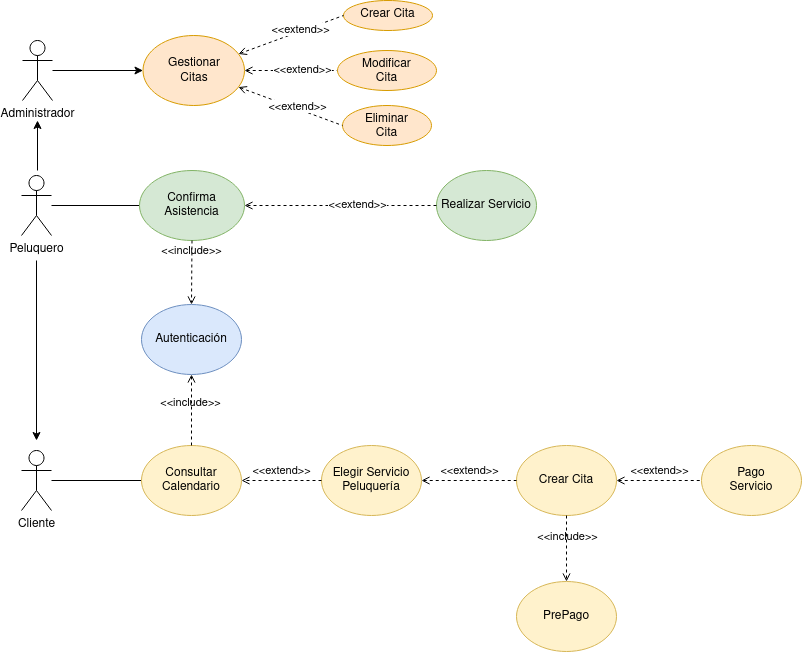

The diagram above was exported from draw.io. Its source (the exported page's mxGraphModel, read from the mxfile embedded in the PNG):
<mxGraphModel dx="1434" dy="664" grid="1" gridSize="10" guides="1" tooltips="1" connect="1" arrows="1" fold="1" page="1" pageScale="1" pageWidth="827" pageHeight="1169" math="0" shadow="0">
  <root>
    <mxCell id="0" />
    <mxCell id="1" parent="0" />
    <mxCell id="wJ2gVbFznLCHL7TjeyqG-1" value="" style="rounded=0;orthogonalLoop=1;jettySize=auto;html=1;endArrow=none;endFill=0;entryX=0;entryY=0.5;entryDx=0;entryDy=0;" edge="1" parent="1" source="wJ2gVbFznLCHL7TjeyqG-2" target="wJ2gVbFznLCHL7TjeyqG-4">
      <mxGeometry relative="1" as="geometry" />
    </mxCell>
    <mxCell id="wJ2gVbFznLCHL7TjeyqG-2" value="Cliente" style="shape=umlActor;verticalLabelPosition=bottom;verticalAlign=top;html=1;outlineConnect=0;" vertex="1" parent="1">
      <mxGeometry x="24" y="470" width="30" height="60" as="geometry" />
    </mxCell>
    <mxCell id="wJ2gVbFznLCHL7TjeyqG-3" value="Autenticación" style="ellipse;whiteSpace=wrap;html=1;fillColor=#dae8fc;strokeColor=#6c8ebf;" vertex="1" parent="1">
      <mxGeometry x="144" y="324" width="100" height="70" as="geometry" />
    </mxCell>
    <mxCell id="wJ2gVbFznLCHL7TjeyqG-4" value="&lt;div&gt;Consultar&lt;/div&gt;&lt;div&gt;Calendario&lt;br&gt;&lt;/div&gt;" style="ellipse;whiteSpace=wrap;html=1;fillColor=#fff2cc;strokeColor=#d6b656;" vertex="1" parent="1">
      <mxGeometry x="144" y="465" width="100" height="70" as="geometry" />
    </mxCell>
    <mxCell id="wJ2gVbFznLCHL7TjeyqG-5" value="Elegir Servicio Peluquería" style="ellipse;whiteSpace=wrap;html=1;fillColor=#fff2cc;strokeColor=#d6b656;" vertex="1" parent="1">
      <mxGeometry x="324" y="465" width="100" height="70" as="geometry" />
    </mxCell>
    <mxCell id="wJ2gVbFznLCHL7TjeyqG-6" value="Crear Cita" style="ellipse;whiteSpace=wrap;html=1;fillColor=#fff2cc;strokeColor=#d6b656;" vertex="1" parent="1">
      <mxGeometry x="519" y="465" width="100" height="70" as="geometry" />
    </mxCell>
    <mxCell id="wJ2gVbFznLCHL7TjeyqG-7" value="PrePago" style="ellipse;whiteSpace=wrap;html=1;fillColor=#fff2cc;strokeColor=#d6b656;" vertex="1" parent="1">
      <mxGeometry x="519" y="601" width="100" height="70" as="geometry" />
    </mxCell>
    <mxCell id="wJ2gVbFznLCHL7TjeyqG-8" value="&amp;lt;&amp;lt;include&amp;gt;&amp;gt;" style="html=1;verticalAlign=bottom;labelBackgroundColor=none;endArrow=open;endFill=0;dashed=1;rounded=0;entryX=0.5;entryY=1;entryDx=0;entryDy=0;exitX=0.5;exitY=0;exitDx=0;exitDy=0;" edge="1" parent="1" source="wJ2gVbFznLCHL7TjeyqG-4" target="wJ2gVbFznLCHL7TjeyqG-3">
      <mxGeometry x="-0.0715" y="1" width="160" relative="1" as="geometry">
        <mxPoint x="249" y="405" as="sourcePoint" />
        <mxPoint x="464" y="475" as="targetPoint" />
        <mxPoint as="offset" />
      </mxGeometry>
    </mxCell>
    <mxCell id="wJ2gVbFznLCHL7TjeyqG-9" value="&amp;lt;&amp;lt;extend&amp;gt;&amp;gt;" style="html=1;verticalAlign=bottom;labelBackgroundColor=none;endArrow=open;endFill=0;dashed=1;rounded=0;exitX=0;exitY=0.5;exitDx=0;exitDy=0;entryX=1;entryY=0.5;entryDx=0;entryDy=0;" edge="1" parent="1" source="wJ2gVbFznLCHL7TjeyqG-5" target="wJ2gVbFznLCHL7TjeyqG-4">
      <mxGeometry width="160" relative="1" as="geometry">
        <mxPoint x="154" y="425" as="sourcePoint" />
        <mxPoint x="269" y="565" as="targetPoint" />
      </mxGeometry>
    </mxCell>
    <mxCell id="wJ2gVbFznLCHL7TjeyqG-10" value="&amp;lt;&amp;lt;extend&amp;gt;&amp;gt;" style="html=1;verticalAlign=bottom;labelBackgroundColor=none;endArrow=none;endFill=0;dashed=1;rounded=0;entryX=0;entryY=0.5;entryDx=0;entryDy=0;startArrow=open;startFill=0;exitX=1;exitY=0.5;exitDx=0;exitDy=0;" edge="1" parent="1" source="wJ2gVbFznLCHL7TjeyqG-5" target="wJ2gVbFznLCHL7TjeyqG-6">
      <mxGeometry width="160" relative="1" as="geometry">
        <mxPoint x="469" y="545" as="sourcePoint" />
        <mxPoint x="384" y="469" as="targetPoint" />
      </mxGeometry>
    </mxCell>
    <mxCell id="wJ2gVbFznLCHL7TjeyqG-11" value="&amp;lt;&amp;lt;include&amp;gt;&amp;gt;" style="html=1;verticalAlign=bottom;labelBackgroundColor=none;endArrow=open;endFill=0;dashed=1;rounded=0;exitX=0.5;exitY=1;exitDx=0;exitDy=0;entryX=0.5;entryY=0;entryDx=0;entryDy=0;" edge="1" parent="1" source="wJ2gVbFznLCHL7TjeyqG-6" target="wJ2gVbFznLCHL7TjeyqG-7">
      <mxGeometry x="-0.0604" y="1" width="160" relative="1" as="geometry">
        <mxPoint x="630" y="570" as="sourcePoint" />
        <mxPoint x="609" y="575" as="targetPoint" />
        <mxPoint as="offset" />
      </mxGeometry>
    </mxCell>
    <mxCell id="wJ2gVbFznLCHL7TjeyqG-12" value="Realizar Servicio" style="ellipse;whiteSpace=wrap;html=1;fillColor=#d5e8d4;strokeColor=#82b366;" vertex="1" parent="1">
      <mxGeometry x="439" y="190" width="100" height="70" as="geometry" />
    </mxCell>
    <mxCell id="wJ2gVbFznLCHL7TjeyqG-13" value="&amp;lt;&amp;lt;extend&amp;gt;&amp;gt;" style="html=1;verticalAlign=bottom;labelBackgroundColor=none;endArrow=none;endFill=0;dashed=1;rounded=0;startArrow=open;startFill=0;exitX=1;exitY=0.5;exitDx=0;exitDy=0;entryX=0;entryY=0.5;entryDx=0;entryDy=0;" edge="1" parent="1" source="wJ2gVbFznLCHL7TjeyqG-6" target="wJ2gVbFznLCHL7TjeyqG-14">
      <mxGeometry width="160" relative="1" as="geometry">
        <mxPoint x="734" y="464" as="sourcePoint" />
        <mxPoint x="709" y="445" as="targetPoint" />
      </mxGeometry>
    </mxCell>
    <mxCell id="wJ2gVbFznLCHL7TjeyqG-14" value="&lt;div&gt;Pago&lt;br&gt;&lt;/div&gt;&lt;div&gt;Servicio&lt;/div&gt;" style="ellipse;whiteSpace=wrap;html=1;fillColor=#fff2cc;strokeColor=#d6b656;" vertex="1" parent="1">
      <mxGeometry x="704" y="465" width="100" height="70" as="geometry" />
    </mxCell>
    <mxCell id="wJ2gVbFznLCHL7TjeyqG-25" value="" style="edgeStyle=orthogonalEdgeStyle;rounded=0;orthogonalLoop=1;jettySize=auto;html=1;" edge="1" parent="1">
      <mxGeometry relative="1" as="geometry">
        <mxPoint x="39" y="280" as="sourcePoint" />
        <mxPoint x="39" y="460" as="targetPoint" />
      </mxGeometry>
    </mxCell>
    <mxCell id="wJ2gVbFznLCHL7TjeyqG-16" value="Peluquero" style="shape=umlActor;verticalLabelPosition=bottom;verticalAlign=top;html=1;outlineConnect=0;" vertex="1" parent="1">
      <mxGeometry x="24" y="195" width="30" height="60" as="geometry" />
    </mxCell>
    <mxCell id="wJ2gVbFznLCHL7TjeyqG-17" value="" style="rounded=0;orthogonalLoop=1;jettySize=auto;html=1;endArrow=none;endFill=0;entryX=0;entryY=0.5;entryDx=0;entryDy=0;" edge="1" parent="1" source="wJ2gVbFznLCHL7TjeyqG-16" target="wJ2gVbFznLCHL7TjeyqG-18">
      <mxGeometry relative="1" as="geometry">
        <mxPoint x="64" y="427" as="sourcePoint" />
        <mxPoint x="179" y="225" as="targetPoint" />
      </mxGeometry>
    </mxCell>
    <mxCell id="wJ2gVbFznLCHL7TjeyqG-20" value="" style="edgeStyle=orthogonalEdgeStyle;rounded=0;orthogonalLoop=1;jettySize=auto;html=1;dashed=1;endArrow=open;endFill=0;entryX=1;entryY=0.5;entryDx=0;entryDy=0;" edge="1" parent="1" source="wJ2gVbFznLCHL7TjeyqG-12" target="wJ2gVbFznLCHL7TjeyqG-18">
      <mxGeometry relative="1" as="geometry">
        <mxPoint x="309" y="175" as="sourcePoint" />
        <mxPoint x="336.5" y="225" as="targetPoint" />
      </mxGeometry>
    </mxCell>
    <mxCell id="wJ2gVbFznLCHL7TjeyqG-23" value="&amp;lt;&amp;lt;extend&amp;gt;&amp;gt;" style="edgeLabel;html=1;align=center;verticalAlign=middle;resizable=0;points=[];" vertex="1" connectable="0" parent="wJ2gVbFznLCHL7TjeyqG-20">
      <mxGeometry x="0.1912" y="3" relative="1" as="geometry">
        <mxPoint x="34" y="-5" as="offset" />
      </mxGeometry>
    </mxCell>
    <mxCell id="wJ2gVbFznLCHL7TjeyqG-18" value="Confirma Asistencia" style="ellipse;whiteSpace=wrap;html=1;fillColor=#d5e8d4;strokeColor=#82b366;" vertex="1" parent="1">
      <mxGeometry x="142" y="190" width="105" height="70" as="geometry" />
    </mxCell>
    <mxCell id="wJ2gVbFznLCHL7TjeyqG-22" value="&amp;lt;&amp;lt;include&amp;gt;&amp;gt;" style="html=1;verticalAlign=bottom;labelBackgroundColor=none;endArrow=open;endFill=0;dashed=1;rounded=0;exitX=0.5;exitY=1;exitDx=0;exitDy=0;entryX=0.5;entryY=0;entryDx=0;entryDy=0;" edge="1" parent="1" source="wJ2gVbFznLCHL7TjeyqG-18" target="wJ2gVbFznLCHL7TjeyqG-3">
      <mxGeometry x="-0.3724" width="160" relative="1" as="geometry">
        <mxPoint x="199" y="325" as="sourcePoint" />
        <mxPoint x="259" y="295" as="targetPoint" />
        <mxPoint as="offset" />
      </mxGeometry>
    </mxCell>
    <mxCell id="wJ2gVbFznLCHL7TjeyqG-28" value="" style="edgeStyle=orthogonalEdgeStyle;rounded=0;orthogonalLoop=1;jettySize=auto;html=1;" edge="1" parent="1" source="wJ2gVbFznLCHL7TjeyqG-26" target="wJ2gVbFznLCHL7TjeyqG-27">
      <mxGeometry relative="1" as="geometry" />
    </mxCell>
    <mxCell id="wJ2gVbFznLCHL7TjeyqG-26" value="Administrador" style="shape=umlActor;verticalLabelPosition=bottom;verticalAlign=top;html=1;outlineConnect=0;" vertex="1" parent="1">
      <mxGeometry x="25" y="60" width="30" height="60" as="geometry" />
    </mxCell>
    <mxCell id="wJ2gVbFznLCHL7TjeyqG-30" value="" style="rounded=0;orthogonalLoop=1;jettySize=auto;html=1;dashed=1;endArrow=none;endFill=0;startArrow=open;startFill=0;entryX=0;entryY=0.5;entryDx=0;entryDy=0;" edge="1" parent="1" source="wJ2gVbFznLCHL7TjeyqG-27" target="wJ2gVbFznLCHL7TjeyqG-31">
      <mxGeometry relative="1" as="geometry" />
    </mxCell>
    <mxCell id="wJ2gVbFznLCHL7TjeyqG-40" value="&amp;lt;&amp;lt;extend&amp;gt;&amp;gt;" style="edgeLabel;html=1;align=center;verticalAlign=middle;resizable=0;points=[];" vertex="1" connectable="0" parent="wJ2gVbFznLCHL7TjeyqG-30">
      <mxGeometry x="0.2294" y="2" relative="1" as="geometry">
        <mxPoint as="offset" />
      </mxGeometry>
    </mxCell>
    <mxCell id="wJ2gVbFznLCHL7TjeyqG-27" value="&lt;div&gt;&lt;br&gt;&lt;/div&gt;&lt;div&gt;Gestionar&lt;/div&gt;&lt;div&gt;Citas&lt;br&gt;&lt;/div&gt;" style="ellipse;whiteSpace=wrap;html=1;verticalAlign=top;fillColor=#ffe6cc;strokeColor=#d79b00;" vertex="1" parent="1">
      <mxGeometry x="145.5" y="55" width="101.5" height="70" as="geometry" />
    </mxCell>
    <mxCell id="wJ2gVbFznLCHL7TjeyqG-29" value="Crear Cita" style="ellipse;whiteSpace=wrap;html=1;verticalAlign=top;fillColor=#ffe6cc;strokeColor=#d79b00;" vertex="1" parent="1">
      <mxGeometry x="346" y="20" width="89" height="30" as="geometry" />
    </mxCell>
    <mxCell id="wJ2gVbFznLCHL7TjeyqG-31" value="&lt;div&gt;Modificar &lt;br&gt;&lt;/div&gt;&lt;div&gt;Cita&lt;/div&gt;" style="ellipse;whiteSpace=wrap;html=1;verticalAlign=top;fillColor=#ffe6cc;strokeColor=#d79b00;" vertex="1" parent="1">
      <mxGeometry x="340" y="70" width="99" height="40" as="geometry" />
    </mxCell>
    <mxCell id="wJ2gVbFznLCHL7TjeyqG-32" value="Eliminar&lt;div&gt;Cita&lt;br&gt;&lt;/div&gt;" style="ellipse;whiteSpace=wrap;html=1;verticalAlign=top;fillColor=#ffe6cc;strokeColor=#d79b00;" vertex="1" parent="1">
      <mxGeometry x="345" y="125" width="89" height="40" as="geometry" />
    </mxCell>
    <mxCell id="wJ2gVbFznLCHL7TjeyqG-35" value="" style="rounded=0;orthogonalLoop=1;jettySize=auto;html=1;dashed=1;endArrow=none;endFill=0;startArrow=open;startFill=0;entryX=0;entryY=0.5;entryDx=0;entryDy=0;" edge="1" parent="1" source="wJ2gVbFznLCHL7TjeyqG-27" target="wJ2gVbFznLCHL7TjeyqG-29">
      <mxGeometry relative="1" as="geometry" />
    </mxCell>
    <mxCell id="wJ2gVbFznLCHL7TjeyqG-41" value="&amp;lt;&amp;lt;extend&amp;gt;&amp;gt;" style="edgeLabel;html=1;align=center;verticalAlign=middle;resizable=0;points=[];" vertex="1" connectable="0" parent="wJ2gVbFznLCHL7TjeyqG-35">
      <mxGeometry x="0.1715" y="2" relative="1" as="geometry">
        <mxPoint as="offset" />
      </mxGeometry>
    </mxCell>
    <mxCell id="wJ2gVbFznLCHL7TjeyqG-36" value="" style="rounded=0;orthogonalLoop=1;jettySize=auto;html=1;dashed=1;endArrow=none;endFill=0;startArrow=open;startFill=0;entryX=0;entryY=0.5;entryDx=0;entryDy=0;" edge="1" parent="1" source="wJ2gVbFznLCHL7TjeyqG-27" target="wJ2gVbFznLCHL7TjeyqG-32">
      <mxGeometry relative="1" as="geometry" />
    </mxCell>
    <mxCell id="wJ2gVbFznLCHL7TjeyqG-39" value="&amp;lt;&amp;lt;extend&amp;gt;&amp;gt;" style="edgeLabel;html=1;align=center;verticalAlign=middle;resizable=0;points=[];" vertex="1" connectable="0" parent="wJ2gVbFznLCHL7TjeyqG-36">
      <mxGeometry x="0.3795" y="-1" relative="1" as="geometry">
        <mxPoint x="-13" y="-9" as="offset" />
      </mxGeometry>
    </mxCell>
    <mxCell id="wJ2gVbFznLCHL7TjeyqG-37" value="" style="edgeStyle=orthogonalEdgeStyle;rounded=0;orthogonalLoop=1;jettySize=auto;html=1;endArrow=none;endFill=0;startArrow=classic;startFill=1;" edge="1" parent="1">
      <mxGeometry relative="1" as="geometry">
        <mxPoint x="40" y="140" as="sourcePoint" />
        <mxPoint x="40" y="190" as="targetPoint" />
      </mxGeometry>
    </mxCell>
  </root>
</mxGraphModel>